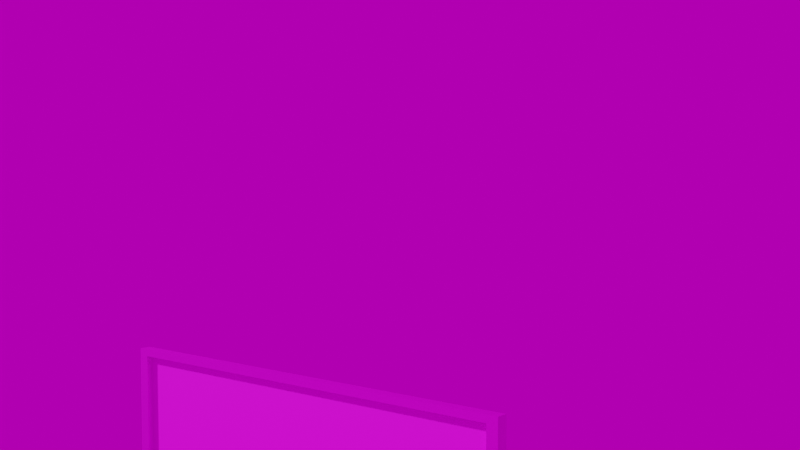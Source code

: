 # Source: bobross.blend  (saved by Blender 2.91.10; exported with 4.5.12 LTS)
import bpy
from mathutils import Matrix  # noqa: F401  (used for matrix-valued properties, if any)

bpy.ops.wm.read_factory_settings(use_empty=True)
scene = bpy.context.scene
scene.name = 'Scene'

# ---- collections
col_collection = bpy.data.collections.new('Collection'); scene.collection.children.link(col_collection)

# ---- images (referenced by path relative to the original .blend; pixels are not part of the script)
import os
ASSET_DIR = os.environ.get("B2B_ASSET_DIR", "")  # directory of the original .blend (textures are referenced by path, not embedded)
HERE = os.path.dirname(os.path.abspath(__file__))  # packed textures are extracted next to this script under _unpacked/

def load_image(name, relpath, width, height, colorspace="sRGB"):
    """Load a texture the original file referenced (path relative to the .blend, or extracted next to this script)."""
    p = next((c for c in (os.path.join(HERE, relpath), os.path.join(ASSET_DIR, relpath)) if relpath and os.path.exists(c)), "")
    if p:
        img = bpy.data.images.load(p, check_existing=True)
        img.name = name
    else:  # same state as the original file: an image datablock whose file is absent (Cycles renders it pink)
        img = bpy.data.images.new(name, width, height)
        img.source = "FILE"
        img.filepath = "//" + (relpath or name)
    img.colorspace_settings.name = colorspace
    return img
img_dark_grey_black_slate_texture_with_high_resolution_background_n = load_image('dark-grey-black-slate-texture-with-high-resolution-background-n', 'dark-grey-black-slate-texture-with-high-resolution-background-natural-black-stone-wall_38607-444.jpg', 1024, 1024, 'sRGB')
img_bobross_png = load_image('bobross.png', 'bobross.png', 1024, 1024, 'sRGB')
img_canary_wharf_4k_hdr = load_image('canary_wharf_4k.hdr', 'canary_wharf_4k.hdr', 1024, 1024, 'Linear Rec.709')

# ---- materials (node trees are filled in below, after node groups)
mat_black_001 = bpy.data.materials.new('black.001')
mat_paint = bpy.data.materials.new('paint')

# ---- material node trees
mat_black_001.use_nodes = True; mat_black_001.node_tree.nodes.clear()
_N = mat_black_001.node_tree.nodes; _L = mat_black_001.node_tree.links
n0 = _N.new('ShaderNodeBsdfPrincipled'); n0.name = 'Principled BSDF'; n0.location = (10, 300)
n0.distribution = 'GGX'
n0.subsurface_method = 'BURLEY'
n0.inputs[1].default_value = 0.8136
n0.inputs[3].default_value = 1.45
n0.inputs[27].default_value = (0.0, 0.0, 0.0, 1.0)
n0.inputs[28].default_value = 1.0
n1 = _N.new('ShaderNodeOutputMaterial'); n1.name = 'Material Output'; n1.location = (300, 300)
n2 = _N.new('ShaderNodeTexNoise'); n2.name = 'Noise Texture'; n2.location = (-422, 62)
n2.inputs[2].default_value = 1500.0
n2.inputs[3].default_value = 5.4
n2.inputs[4].default_value = 0.3
n3 = _N.new('ShaderNodeTexCoord'); n3.name = 'Texture Coordinate'; n3.location = (-675, 181)
n4 = _N.new('ShaderNodeTexImage'); n4.name = 'Image Texture'; n4.location = (-280, 275)
n4.image = img_dark_grey_black_slate_texture_with_high_resolution_background_n
_L.new(n0.outputs[0], n1.inputs[0])
_L.new(n3.outputs[3], n2.inputs[0])
_L.new(n2.outputs[1], n0.inputs[2])
_L.new(n4.outputs[0], n0.inputs[0])
n1.is_active_output = True
mat_paint.use_nodes = True; mat_paint.node_tree.nodes.clear()
_N = mat_paint.node_tree.nodes; _L = mat_paint.node_tree.links
n0 = _N.new('ShaderNodeBsdfPrincipled'); n0.name = 'Principled BSDF'; n0.location = (173, 303)
n0.distribution = 'GGX'
n0.subsurface_method = 'BURLEY'
n0.inputs[3].default_value = 1.45
n0.inputs[27].default_value = (0.0, 0.0, 0.0, 1.0)
n0.inputs[28].default_value = 1.0
n1 = _N.new('ShaderNodeOutputMaterial'); n1.name = 'Material Output'; n1.location = (463, 303)
n2 = _N.new('ShaderNodeTexImage'); n2.name = 'Image Texture'; n2.location = (-467, 278)
n2.image = img_bobross_png
_L.new(n0.outputs[0], n1.inputs[0])
_L.new(n2.outputs[0], n0.inputs[0])
n1.is_active_output = True

# ---- world
world_world = bpy.data.worlds.new('World'); scene.world = world_world
world_world.use_nodes = True; world_world.node_tree.nodes.clear()
_N = world_world.node_tree.nodes; _L = world_world.node_tree.links
n0 = _N.new('ShaderNodeOutputWorld'); n0.name = 'World Output'; n0.location = (300, 300)
n1 = _N.new('ShaderNodeBackground'); n1.name = 'Background'; n1.location = (10, 300)
n1.inputs[1].default_value = 0.5
n2 = _N.new('ShaderNodeTexEnvironment'); n2.name = 'Environment Texture'; n2.location = (-280, 280)
n2.image = img_canary_wharf_4k_hdr
_L.new(n1.outputs[0], n0.inputs[0])
_L.new(n2.outputs[0], n1.inputs[0])
n0.is_active_output = True
world_world.color = (0.05088, 0.05088, 0.05088)
world_world.use_sun_shadow = False
world_world.sun_shadow_jitter_overblur = 0.0
world_world.light_settings.ao_factor = 0.3264

# ---- cameras
cam_camera = bpy.data.cameras.new('Camera')
cam_camera.clip_end = 100.0
cam_camera.ortho_scale = 7.314
cam_camera_001 = bpy.data.cameras.new('Camera.001')

# ---- meshes
me_cube_024 = bpy.data.meshes.new('Cube.024')
me_cube_024.from_pydata([(-0.08939, 0.7896, 0.6542), (-0.08939, 0.7896, 1.206), (-0.05477, 0.7559, 0.6759), (-0.05477, 0.7559, 1.185), (-0.08939, -0.5711, 0.6542), (-0.08939, -0.5711, 1.206), (-0.05477, -0.5374, 0.6759), (-0.05477, -0.5374, 1.185), (-0.05477, 0.7896, 1.206), (-0.05477, 0.7896, 0.6542), (-0.05477, -0.5711, 0.6542), (-0.05477, -0.5711, 1.206), (-0.07449, 0.7559, 1.185), (-0.07449, 0.7559, 0.6759), (-0.07449, -0.5374, 0.6759), (-0.07449, -0.5374, 1.185)], [], [(0, 1, 8, 9), (7, 6, 14, 15), (10, 11, 5, 4), (4, 5, 1, 0), (9, 10, 4, 0), (11, 8, 1, 5), (3, 2, 9, 8), (2, 6, 10, 9), (7, 3, 8, 11), (6, 7, 11, 10), (13, 12, 15, 14), (6, 2, 13, 14), (3, 7, 15, 12), (2, 3, 12, 13)])
me_cube_024.polygons.foreach_set('material_index', [0, 0, 0, 0, 0, 0, 0, 0, 0, 0, 1, 0, 0, 0])
_uv = me_cube_024.uv_layers.new(name='UVMap')
_uv.uv.foreach_set('vector', [0.375, 0.0, 0.625, 0.0, 0.625, 0.25, 0.375, 0.25, 0.6152, 0.4938, 0.3848, 0.4938, 0.3848, 0.4938, 0.6152, 0.4938, 0.375, 0.5, 0.625, 0.5, 0.625, 0.75, 0.375, 0.75, 0.375, 0.75, 0.625, 0.75, 0.625, 1.0, 0.375, 1.0, 0.125, 0.5, 0.375, 0.5, 0.375, 0.75, 0.125, 0.75, 0.625, 0.5, 0.875, 0.5, 0.875, 0.75, 0.625, 0.75, 0.6152, 0.2562, 0.3848, 0.2562, 0.375, 0.25, 0.625, 0.25, 0.3848, 0.2562, 0.3848, 0.4938, 0.375, 0.5, 0.375, 0.25, 0.6152, 0.4938, 0.6152, 0.2562, 0.625, 0.25, 0.625, 0.5, 0.3848, 0.4938, 0.6152, 0.4938, 0.625, 0.5, 0.375, 0.5, 0.9997, 0.3227, 0.9997, 0.9351, 2.545e-05, 0.9351, 2.549e-05, 0.3227, 0.3848, 0.4938, 0.3848, 0.2562, 0.3848, 0.2562, 0.3848, 0.4938, 0.6152, 0.2562, 0.6152, 0.4938, 0.6152, 0.4938, 0.6152, 0.2562, 0.3848, 0.2562, 0.6152, 0.2562, 0.6152, 0.2562, 0.3848, 0.2562])
me_cube_024.materials.append(mat_black_001)
me_cube_024.materials.append(mat_paint)
me_cube_024.use_remesh_fix_poles = True
me_cube_024.use_remesh_preserve_attributes = False
me_cube_024.use_mirror_vertex_groups = False
me_cube_024.update()

# ---- objects
ob_camera = bpy.data.objects.new('Camera', cam_camera)
ob_painting_1_001 = bpy.data.objects.new('painting_1.001', me_cube_024)
ob_camera_001 = bpy.data.objects.new('Camera.001', cam_camera_001)

# ---- transforms, parenting, visibility, modifiers, constraints
ob_camera.location = (5.716, 0.1257, 0.8103)
ob_camera.rotation_euler = (1.578, -2.47e-08, 1.578)
ob_camera.lock_rotations_4d = False
ob_camera.empty_display_type = 'ARROWS'
ob_camera.color = (0.0, 0.0, 0.0, 0.0)
ob_camera.display_type = 'WIRE'
ob_camera.lineart.crease_threshold = 0.0
ob_painting_1_001.location = (0.08943, 0.01542, -0.6323)
ob_painting_1_001.lineart.crease_threshold = 0.0
ob_camera_001.location = (2.12, 2.281, 1.198)
ob_camera_001.rotation_euler = (1.501, -3.121e-07, 2.276)
ob_camera_001.scale = (1.0, 1.0, 1.0)
ob_camera_001.lineart.crease_threshold = 0.0

# ---- collection membership
col_collection.objects.link(ob_camera)
col_collection.objects.link(ob_painting_1_001)
col_collection.objects.link(ob_camera_001)

# ---- scene / render settings (as saved in the file)
scene.camera = ob_camera_001
scene.frame_start = 1; scene.frame_end = 250; scene.frame_set(1)
scene.render.engine = 'CYCLES'
scene.cycles.use_denoising = False
scene.cycles.samples = 512
scene.cycles.sampling_pattern = 'TABULATED_SOBOL'
scene.cycles.use_adaptive_sampling = False
scene.cycles.use_light_tree = False
scene.eevee.use_gtao = True
scene.view_settings.look = 'High Contrast'
scene.view_settings.view_transform = 'Filmic'
bpy.context.view_layer.update()

# ---- added for rendering (the .blend has no usable light): sun
light_auto_sun = bpy.data.lights.new('AutoSun', 'SUN')
light_auto_sun.energy = 3.0
light_auto_sun.angle = 0.0523599
ob_auto_sun = bpy.data.objects.new('AutoSun', light_auto_sun)
scene.collection.objects.link(ob_auto_sun)
ob_auto_sun.rotation_euler = (0.872665, 0.174533, 0.523599)
bpy.context.view_layer.update()
